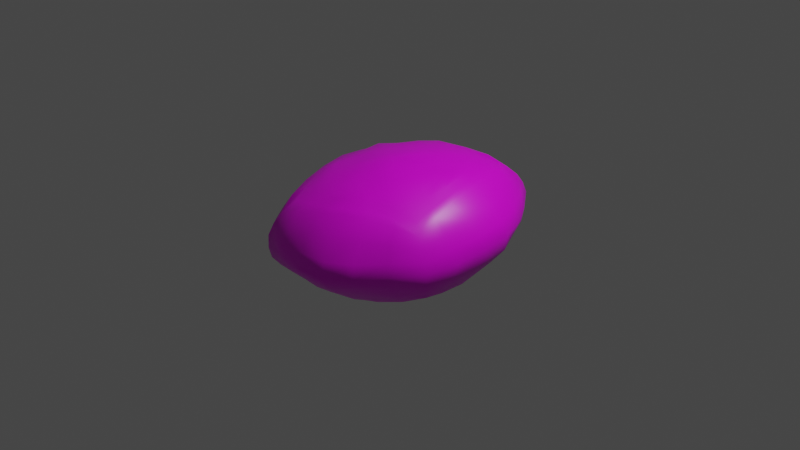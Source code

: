 # Source: brain-coral-01.blend  (saved by Blender 2.93.21; exported with 4.5.12 LTS)
import bpy
from mathutils import Matrix  # noqa: F401  (used for matrix-valued properties, if any)

bpy.ops.wm.read_factory_settings(use_empty=True)
scene = bpy.context.scene
scene.name = 'Scene'

# ---- collections
col_collection = bpy.data.collections.new('Collection'); scene.collection.children.link(col_collection)

# ---- images (referenced by path relative to the original .blend; pixels are not part of the script)
import os
ASSET_DIR = os.environ.get("B2B_ASSET_DIR", "")  # directory of the original .blend (textures are referenced by path, not embedded)
HERE = os.path.dirname(os.path.abspath(__file__))  # packed textures are extracted next to this script under _unpacked/

def load_image(name, relpath, width, height, colorspace="sRGB"):
    """Load a texture the original file referenced (path relative to the .blend, or extracted next to this script)."""
    p = next((c for c in (os.path.join(HERE, relpath), os.path.join(ASSET_DIR, relpath)) if relpath and os.path.exists(c)), "")
    if p:
        img = bpy.data.images.load(p, check_existing=True)
        img.name = name
    else:  # same state as the original file: an image datablock whose file is absent (Cycles renders it pink)
        img = bpy.data.images.new(name, width, height)
        img.source = "FILE"
        img.filepath = "//" + (relpath or name)
    img.colorspace_settings.name = colorspace
    return img
img_dead_coral_03_normal_png = load_image('dead_coral_03_normal.png', 'dead_coral_03_normal.png', 1024, 1024, 'sRGB')

# ---- materials (node trees are filled in below, after node groups)
mat_material = bpy.data.materials.new('Material')
mat_material.alpha_threshold = 0.0
mat_material.use_transparent_shadow = False
mat_material.line_color = (0.0, 0.0, 0.0, 1.0)

# ---- material node trees
mat_material.use_nodes = True; mat_material.node_tree.nodes.clear()
_N = mat_material.node_tree.nodes; _L = mat_material.node_tree.links
n0 = _N.new('ShaderNodeOutputMaterial'); n0.name = 'Material Output'; n0.location = (300, 300)
n1 = _N.new('ShaderNodeBsdfPrincipled'); n1.name = 'Principled BSDF'; n1.location = (10, 300)
n1.distribution = 'GGX'
n1.subsurface_method = 'BURLEY'
n1.inputs[2].default_value = 0.4
n1.inputs[3].default_value = 1.45
n1.inputs[27].default_value = (0.0, 0.0, 0.0, 1.0)
n1.inputs[28].default_value = 1.0
n2 = _N.new('ShaderNodeTexImage'); n2.name = 'Image Texture'; n2.location = (-280, 280)
n2.image = img_dead_coral_03_normal_png
_L.new(n1.outputs[0], n0.inputs[0])
_L.new(n2.outputs[0], n1.inputs[0])
n0.is_active_output = True

# ---- world
world_world = bpy.data.worlds.new('World'); scene.world = world_world
world_world.use_nodes = True; world_world.node_tree.nodes.clear()
_N = world_world.node_tree.nodes; _L = world_world.node_tree.links
n0 = _N.new('ShaderNodeOutputWorld'); n0.name = 'World Output'; n0.location = (300, 300)
n1 = _N.new('ShaderNodeBackground'); n1.name = 'Background'; n1.location = (10, 300)
n1.inputs[0].default_value = (0.05088, 0.05088, 0.05088, 1.0)
_L.new(n1.outputs[0], n0.inputs[0])
n0.is_active_output = True
world_world.color = (0.05088, 0.05088, 0.05088)
world_world.use_sun_shadow = False
world_world.sun_shadow_jitter_overblur = 0.0

# ---- cameras
cam_camera = bpy.data.cameras.new('Camera')
cam_camera.clip_end = 100.0
cam_camera.ortho_scale = 7.314

# ---- lights
light_light = bpy.data.lights.new('Light', 'POINT')
light_light.transmission_factor = 0.0
light_light.energy = 1000.0
light_light.shadow_soft_size = 0.1
light_light.shadow_maximum_resolution = 0.006
light_light.use_absolute_resolution = True

# ---- meshes
me_cube = bpy.data.meshes.new('Cube')
me_cube.from_pydata([(0.003589, -0.0949, 0.6936), (0.7895, -0.06748, 0.4701), (0.7227, -0.2636, 0.4465), (0.7217, -0.0134, 0.516), (0.7019, 0.2055, 0.5527), (0.5723, -0.4098, 0.483), (0.6135, -0.1957, 0.5065), (0.6444, -0.00899, 0.5592), (0.645, 0.1579, 0.5983), (0.5832, 0.1409, 0.6059), (0.5056, 0.7886, 0.5475), (0.4213, 0.6409, 0.6126), (0.3168, 0.4566, 0.6636), (0.5867, 0.6026, 0.5673), (0.5151, 0.4895, 0.6093), (0.4279, 0.3319, 0.633), (0.6497, 0.3921, 0.5621), (0.598, 0.3151, 0.6058), (0.5198, 0.2346, 0.6328), (0.4282, -0.3398, 0.5571), (0.1084, 0.07757, 0.7047), (0.2326, 0.01416, 0.6531), (0.379, -0.07567, 0.6355), (0.5116, -0.1529, 0.5732), (0.2114, 0.2417, 0.6926), (0.3388, 0.1739, 0.6643), (0.4593, 0.08719, 0.6334), (0.5453, 0.01682, 0.6094), (0.09696, 0.2596, -0.6502), (0.2121, 0.4314, -0.5997), (0.3165, 0.6172, -0.5168), (0.2304, 0.1746, -0.6441), (0.3482, 0.3459, -0.6062), (0.4465, 0.5027, -0.5255), (0.2853, -0.07988, -0.6729), (0.3854, 0.09722, -0.6209), (0.4588, 0.252, -0.5881), (0.5155, 0.3915, -0.5475), (0.5771, 0.2905, -0.554), (0.762, 0.3506, -0.4472), (0.5277, 0.929, -0.3045), (0.5853, 0.7363, -0.3858), (0.6575, 0.5354, -0.4616), (0.7237, 0.3368, -0.4835), (0.4273, 0.7683, -0.4133), (0.5179, 0.6196, -0.453), (0.587, 0.4834, -0.4948), (0.6349, 0.3145, -0.5115), (0.7109, -0.3523, -0.4856), (0.5957, -0.276, -0.5589), (0.4414, -0.1879, -0.6228), (0.7195, -0.1161, -0.4866), (0.6234, -0.06852, -0.5681), (0.5187, 0.003325, -0.6025), (0.8049, 0.09443, -0.4649), (0.7147, 0.09894, -0.4909), (0.6444, 0.1366, -0.5415), (0.5519, 0.185, -0.5698), (0.8104, -0.5157, 0.2816), (-0.3782, -1.009, 0.2792), (-0.1369, -0.9555, 0.339), (0.1391, -0.8666, 0.3919), (-0.2923, -0.9057, 0.3599), (-0.08769, -0.8696, 0.3867), (0.1245, -0.8248, 0.4238), (-0.2375, -0.7764, 0.4381), (-0.05505, -0.7796, 0.452), (0.1169, -0.7434, 0.4602), (0.1019, -0.6838, 0.5008), (0.7252, -0.4649, 0.378), (0.6233, -0.6348, 0.3337), (0.5101, -0.6032, 0.3871), (0.4288, -0.5453, 0.4732), (0.3092, -0.4928, 0.5355), (0.3714, -0.7565, 0.3789), (0.3251, -0.6993, 0.4212), (0.2519, -0.6576, 0.4699), (0.1877, -0.6022, 0.5298), (0.1265, -0.1748, 0.67), (0.04631, -0.3367, 0.624), (-0.06564, -0.5208, 0.5618), (-0.1558, -0.6606, 0.5123), (0.3082, -0.2576, 0.6261), (0.1824, -0.4176, 0.5814), (0.06534, -0.5641, 0.5366), (-0.03123, -0.6841, 0.506), (0.5199, -0.4579, -0.5568), (0.3243, -0.5958, -0.5985), (0.1159, -0.6739, -0.6215), (0.4293, -0.3956, -0.5984), (0.2578, -0.5135, -0.6291), (0.119, -0.5842, -0.6478), (0.09787, -0.5272, -0.6588), (-0.3056, -0.7674, -0.5928), (-0.2311, -0.638, -0.6347), (-0.1601, -0.5042, -0.6678), (-0.09904, -0.7407, -0.6207), (-0.06559, -0.6348, -0.649), (-0.01775, -0.5291, -0.6596), (0.1413, 0.01769, -0.709), (0.02953, -0.1715, -0.6821), (0.1849, -0.26, -0.6664), (0.3062, -0.3241, -0.6441), (-0.04869, -0.337, -0.6876), (0.07105, -0.3935, -0.6756), (0.1948, -0.4412, -0.6616), (-0.5911, 0.2607, 0.5745), (-0.4405, 0.1735, 0.6259), (-0.6121, 0.5246, 0.4955), (-0.5239, 0.4641, 0.54), (-0.4109, 0.3891, 0.5945), (-0.2947, 0.321, 0.6493), (-0.3194, 0.5752, 0.5972), (-0.2694, 0.5108, 0.6179), (-0.1911, 0.4413, 0.6605), (-0.09912, 0.5174, 0.6518), (-0.1345, -0.01344, 0.6883), (-0.04323, 0.1627, 0.6855), (0.04891, 0.3361, 0.6867), (0.1577, 0.4964, 0.6666), (-0.2869, 0.08111, 0.6678), (-0.1842, 0.2429, 0.6667), (-0.07465, 0.3959, 0.6736), (0.01146, 0.5252, 0.669), (0.3809, 0.8841, 0.5655), (0.3061, 0.7664, 0.598), (0.09711, 0.7269, 0.6264), (-0.1179, 0.6713, 0.6292), (0.249, 0.6417, 0.6362), (0.05593, 0.6299, 0.6443), (-0.09609, 0.5779, 0.6449), (-0.6156, 0.647, -0.3397), (-0.3677, 0.7621, -0.385), (-0.1366, 0.8684, -0.3838), (-0.5158, 0.5952, -0.4061), (-0.318, 0.7126, -0.4217), (-0.111, 0.8126, -0.4203), (-0.5809, 0.4101, -0.4762), (-0.4192, 0.5442, -0.4733), (-0.2756, 0.6654, -0.47), (-0.1034, 0.7559, -0.4711), (-0.08863, 0.6873, -0.4965), (0.3746, 1.006, -0.2914), (0.3023, 0.8968, -0.3596), (0.22, 0.8016, -0.4358), (0.1517, 0.6456, -0.5123), (0.1138, 0.9361, -0.35), (0.08648, 0.8525, -0.3868), (0.05664, 0.7752, -0.467), (0.01078, 0.6923, -0.5027), (-0.4235, 0.3318, -0.5529), (-0.04096, 0.3411, -0.6191), (-0.1786, 0.4153, -0.5826), (-0.3098, 0.4844, -0.5383), (0.06512, 0.505, -0.5718), (-0.09057, 0.5613, -0.536), (-0.1811, 0.6181, -0.504), (-0.8103, 0.4167, 0.4081), (-0.8075, 0.1849, 0.4537), (-0.7104, 0.3526, 0.481), (-0.7095, 0.1157, 0.5061), (-0.7199, -0.1025, 0.5056), (-0.711, -0.3144, 0.4834), (-0.6297, 0.05654, 0.5367), (-0.632, -0.1498, 0.5348), (-0.6444, -0.3202, 0.521), (-0.5796, -0.2943, 0.5482), (-0.5012, -0.921, 0.3238), (-0.4189, -0.78, 0.43), (-0.3172, -0.6129, 0.5115), (-0.6403, -0.8543, 0.3262), (-0.584, -0.7377, 0.3822), (-0.5084, -0.62, 0.4749), (-0.4313, -0.4988, 0.5328), (-0.6606, -0.5363, 0.4416), (-0.5992, -0.471, 0.5094), (-0.5242, -0.3851, 0.5534), (-0.1007, -0.2548, 0.6629), (-0.2546, -0.1868, 0.6357), (-0.3819, -0.1125, 0.6303), (-0.5218, 0.0006635, 0.5939), (-0.1985, -0.4483, 0.5932), (-0.3394, -0.3449, 0.5904), (-0.4718, -0.2499, 0.5816), (-0.5567, -0.1799, 0.5732), (-0.8087, 0.5148, -0.2793), (0.007308, 0.09578, -0.6969), (-0.7103, 0.4704, -0.3781), (-0.7205, 0.237, -0.4595), (-0.6222, 0.2047, -0.5182), (-0.5151, 0.1486, -0.5881), (-0.7937, 0.04725, -0.4713), (-0.7205, 0.02381, -0.5346), (-0.6463, 0.01084, -0.5605), (-0.5598, -0.01735, -0.5969), (-0.5861, -0.1308, -0.6097), (-0.1092, -0.08952, -0.6907), (-0.1973, -0.2636, -0.6764), (-0.3189, -0.4471, -0.6649), (-0.1407, 0.1717, -0.672), (-0.2537, 0.004736, -0.6657), (-0.3476, -0.161, -0.6691), (-0.43, -0.341, -0.6489), (-0.2904, 0.2438, -0.615), (-0.3706, 0.06641, -0.6336), (-0.458, -0.09249, -0.6309), (-0.5254, -0.2203, -0.6293), (-0.7508, -0.2232, -0.5244), (-0.5054, -0.7993, -0.5516), (-0.5939, -0.6074, -0.5753), (-0.6587, -0.4053, -0.5696), (-0.7002, -0.191, -0.5586), (-0.4201, -0.6503, -0.6266), (-0.5022, -0.4744, -0.6133), (-0.6026, -0.3345, -0.6066), (-0.6537, -0.1579, -0.5743), (0.5926, 1.044, -0.2263), (0.8174, -0.1967, -0.4466), (0.8808, -0.4711, -0.3053), (0.908, -0.1757, -0.3154), (0.9401, 0.1115, -0.2992), (0.9211, 0.3736, -0.2795), (0.9317, -0.5289, -0.2034), (1.004, -0.2079, -0.1776), (1.071, 0.1292, -0.1256), (1.058, 0.4198, -0.1036), (1.097, 0.4157, 0.06617), (0.6403, 1.115, -0.09676), (0.6904, 1.143, 0.1722), (0.6511, 0.8435, -0.313), (0.7418, 0.8986, -0.1528), (0.845, 0.9077, -0.02485), (0.8643, 0.9191, 0.1247), (0.7116, 0.612, -0.3924), (0.8565, 0.6478, -0.2273), (0.9505, 0.6711, -0.05189), (1.007, 0.6786, 0.09579), (0.648, 0.7363, 0.5299), (0.7103, 0.4899, 0.528), (0.77, 0.2072, 0.5261), (0.7503, 0.7917, 0.4024), (0.856, 0.552, 0.384), (0.9277, 0.3031, 0.3672), (0.6629, 1.115, 0.2799), (0.8301, 0.8863, 0.2615), (0.967, 0.6349, 0.2429), (1.055, 0.3631, 0.2194), (0.9423, -0.5461, -0.07235), (0.8175, -0.2931, 0.3906), (0.9196, -0.2589, 0.2461), (0.9957, -0.2297, 0.1137), (1.042, -0.2097, -0.02751), (0.9441, 0.02601, 0.3202), (1.057, 0.07973, 0.1675), (1.087, 0.1154, 0.01844), (-0.5792, -0.9447, -0.4865), (-0.7124, -0.6114, 0.3912), (-0.7637, -0.3442, 0.4433), (-0.7522, -0.8829, 0.1664), (-0.8572, -0.6619, 0.218), (-0.9184, -0.395, 0.2789), (-0.8395, -0.9034, 0.02907), (-0.9547, -0.6745, 0.047), (-1.05, -0.4309, 0.09271), (-1.118, -0.416, -0.06485), (-0.8852, 0.482, 0.3019), (-0.9024, 0.1893, 0.3053), (-1.004, 0.1907, 0.1717), (-1.036, 0.2114, 0.02684), (-0.7819, -0.07247, 0.481), (-0.9276, -0.1019, 0.2921), (-1.067, -0.1329, 0.1421), (-1.111, -0.1188, -0.01916), (-0.8103, 0.2928, -0.3894), (-0.9014, 0.2612, -0.2378), (-0.9393, -0.02487, -0.3124), (-0.9333, -0.2912, -0.3657), (-0.9294, 0.5539, -0.05076), (-0.9925, 0.2448, -0.1087), (-1.057, -0.08217, -0.1649), (-1.053, -0.3656, -0.2199), (-0.6328, -1.042, -0.3902), (-0.6743, -1.151, -0.1701), (-0.6515, -0.7337, -0.5227), (-0.744, -0.8126, -0.3983), (-0.819, -0.8822, -0.2528), (-0.8648, -0.9097, -0.1286), (-0.7096, -0.4852, -0.5444), (-0.8705, -0.572, -0.3854), (-0.968, -0.6333, -0.2405), (-1.02, -0.6793, -0.09302), (0.8264, -0.4269, -0.4067), (-0.583, -1.034, 0.2075), (-0.3715, -0.8938, -0.5371), (-0.1323, -0.8177, -0.586), (0.1253, -0.7315, -0.5961), (-0.3655, -1.012, -0.4232), (-0.1131, -0.9983, -0.4515), (0.154, -0.9237, -0.4474), (-0.6706, -1.119, -0.2913), (-0.3798, -1.135, -0.2998), (-0.09828, -1.133, -0.3081), (0.1809, -1.091, -0.3097), (0.1812, -1.184, -0.1699), (0.6079, -0.5262, -0.5045), (0.6419, -0.6513, -0.3844), (0.6783, -0.7424, -0.2352), (0.6892, -0.7897, -0.1082), (0.371, -0.6399, -0.5517), (0.3906, -0.7909, -0.4187), (0.4243, -0.9351, -0.2775), (0.4518, -1.023, -0.1512), (0.8894, -0.5376, 0.1713), (0.6433, -0.7206, 0.1829), (0.4034, -0.8786, 0.1992), (0.1427, -1.028, 0.1942), (0.9208, -0.5371, 0.04224), (0.6797, -0.778, 0.03303), (0.4284, -0.995, 0.005754), (0.1792, -1.139, -0.00791), (-0.632, -1.108, 0.0918), (-0.6644, -1.152, -0.0279), (-0.3731, -1.103, 0.1298), (-0.3839, -1.194, -0.01512), (-0.3845, -1.198, -0.1632), (-0.1163, -1.092, 0.171), (-0.09927, -1.173, -0.008575), (-0.09851, -1.227, -0.1628), (0.5894, 0.9412, 0.4843), (-0.8845, 0.5433, -0.1743), (-0.9503, 0.553, 0.07979), (-0.6363, 0.7138, -0.1876), (-0.6718, 0.7753, -0.02639), (-0.6947, 0.7949, 0.1089), (-0.4094, 0.8827, -0.1929), (-0.4158, 0.9729, -0.03197), (-0.4439, 1.021, 0.1233), (-0.2036, 1.167, 0.1583), (-0.3774, 0.6286, 0.5627), (-0.1235, 0.7299, 0.5942), (-0.6477, 0.641, 0.3726), (-0.4024, 0.8058, 0.4174), (-0.1637, 0.9273, 0.4382), (-0.9273, 0.5257, 0.197), (-0.678, 0.7415, 0.2403), (-0.4367, 0.9394, 0.297), (-0.1687, 1.086, 0.2986), (0.6382, 1.046, 0.3831), (0.376, 1.017, 0.4176), (0.3717, 1.138, 0.2989), (0.3918, 1.201, 0.1622), (0.1321, 0.8188, 0.5889), (0.1074, 0.9931, 0.448), (0.09688, 1.151, 0.3057), (0.09666, 1.223, 0.1652), (0.3783, 1.1, -0.1262), (0.1165, 1.089, -0.1808), (-0.1548, 1.015, -0.1867), (0.6617, 1.146, 0.02837), (0.3752, 1.184, 0.002766), (0.09221, 1.169, 0.004665), (-0.1548, 1.124, 0.0006499)], [], [(58, 248, 2, 69), (248, 1, 3, 2), (1, 239, 4, 3), (69, 2, 6, 5), (2, 3, 7, 6), (3, 4, 8, 7), (5, 6, 23, 19), (6, 7, 27, 23), (7, 8, 9, 27), (328, 10, 13, 237), (10, 11, 14, 13), (11, 12, 15, 14), (237, 13, 16, 238), (13, 14, 17, 16), (14, 15, 18, 17), (238, 16, 4, 239), (16, 17, 8, 4), (17, 18, 9, 8), (0, 78, 21, 20), (78, 82, 22, 21), (82, 19, 23, 22), (20, 21, 25, 24), (21, 22, 26, 25), (22, 23, 27, 26), (24, 25, 15, 12), (25, 26, 18, 15), (26, 27, 9, 18), (186, 28, 31, 99), (28, 29, 32, 31), (29, 30, 33, 32), (99, 31, 35, 34), (31, 32, 36, 35), (32, 33, 37, 36), (34, 35, 53, 50), (35, 36, 57, 53), (36, 37, 38, 57), (216, 229, 41, 40), (229, 233, 42, 41), (233, 39, 43, 42), (40, 41, 45, 44), (41, 42, 46, 45), (42, 43, 47, 46), (44, 45, 33, 30), (45, 46, 37, 33), (46, 47, 38, 37), (291, 48, 51, 217), (48, 49, 52, 51), (49, 50, 53, 52), (217, 51, 55, 54), (51, 52, 56, 55), (52, 53, 57, 56), (54, 55, 43, 39), (55, 56, 47, 43), (56, 57, 38, 47), (292, 59, 62, 167), (59, 60, 63, 62), (60, 61, 64, 63), (167, 62, 65, 168), (62, 63, 66, 65), (63, 64, 67, 66), (168, 65, 81, 169), (65, 66, 85, 81), (66, 67, 68, 85), (58, 69, 71, 70), (69, 5, 72, 71), (5, 19, 73, 72), (70, 71, 75, 74), (71, 72, 76, 75), (72, 73, 77, 76), (74, 75, 64, 61), (75, 76, 67, 64), (76, 77, 68, 67), (0, 177, 79, 78), (177, 181, 80, 79), (181, 169, 81, 80), (78, 79, 83, 82), (79, 80, 84, 83), (80, 81, 85, 84), (82, 83, 73, 19), (83, 84, 77, 73), (84, 85, 68, 77), (291, 304, 86, 48), (304, 308, 87, 86), (308, 295, 88, 87), (48, 86, 89, 49), (86, 87, 90, 89), (87, 88, 91, 90), (49, 89, 102, 50), (89, 90, 105, 102), (90, 91, 92, 105), (255, 208, 93, 293), (208, 212, 94, 93), (212, 198, 95, 94), (293, 93, 96, 294), (93, 94, 97, 96), (94, 95, 98, 97), (294, 96, 88, 295), (96, 97, 91, 88), (97, 98, 92, 91), (186, 99, 100, 196), (99, 34, 101, 100), (34, 50, 102, 101), (196, 100, 103, 197), (100, 101, 104, 103), (101, 102, 105, 104), (197, 103, 95, 198), (103, 104, 98, 95), (104, 105, 92, 98), (157, 159, 109, 108), (159, 106, 110, 109), (106, 107, 111, 110), (108, 109, 112, 338), (109, 110, 113, 112), (110, 111, 114, 113), (338, 112, 127, 339), (112, 113, 130, 127), (113, 114, 115, 130), (0, 20, 117, 116), (20, 24, 118, 117), (24, 12, 119, 118), (116, 117, 121, 120), (117, 118, 122, 121), (118, 119, 123, 122), (120, 121, 111, 107), (121, 122, 114, 111), (122, 123, 115, 114), (328, 124, 125, 10), (124, 351, 126, 125), (351, 339, 127, 126), (10, 125, 128, 11), (125, 126, 129, 128), (126, 127, 130, 129), (11, 128, 119, 12), (128, 129, 123, 119), (129, 130, 115, 123), (185, 131, 134, 187), (131, 132, 135, 134), (132, 133, 136, 135), (187, 134, 138, 137), (134, 135, 139, 138), (135, 136, 140, 139), (137, 138, 153, 150), (138, 139, 156, 153), (139, 140, 141, 156), (216, 40, 143, 142), (40, 44, 144, 143), (44, 30, 145, 144), (142, 143, 147, 146), (143, 144, 148, 147), (144, 145, 149, 148), (146, 147, 136, 133), (147, 148, 140, 136), (148, 149, 141, 140), (186, 199, 151, 28), (199, 203, 152, 151), (203, 150, 153, 152), (28, 151, 154, 29), (151, 152, 155, 154), (152, 153, 156, 155), (29, 154, 145, 30), (154, 155, 149, 145), (155, 156, 141, 149), (157, 158, 160, 159), (158, 269, 161, 160), (269, 257, 162, 161), (159, 160, 163, 106), (160, 161, 164, 163), (161, 162, 165, 164), (106, 163, 180, 107), (163, 164, 184, 180), (164, 165, 166, 184), (292, 167, 171, 170), (167, 168, 172, 171), (168, 169, 173, 172), (170, 171, 174, 256), (171, 172, 175, 174), (172, 173, 176, 175), (256, 174, 162, 257), (174, 175, 165, 162), (175, 176, 166, 165), (0, 116, 178, 177), (116, 120, 179, 178), (120, 107, 180, 179), (177, 178, 182, 181), (178, 179, 183, 182), (179, 180, 184, 183), (181, 182, 173, 169), (182, 183, 176, 173), (183, 184, 166, 176), (185, 187, 188, 273), (187, 137, 189, 188), (137, 150, 190, 189), (273, 188, 192, 191), (188, 189, 193, 192), (189, 190, 194, 193), (191, 192, 211, 207), (192, 193, 215, 211), (193, 194, 195, 215), (186, 196, 200, 199), (196, 197, 201, 200), (197, 198, 202, 201), (199, 200, 204, 203), (200, 201, 205, 204), (201, 202, 206, 205), (203, 204, 190, 150), (204, 205, 194, 190), (205, 206, 195, 194), (255, 283, 209, 208), (283, 287, 210, 209), (287, 207, 211, 210), (208, 209, 213, 212), (209, 210, 214, 213), (210, 211, 215, 214), (212, 213, 202, 198), (213, 214, 206, 202), (214, 215, 195, 206), (291, 217, 219, 218), (217, 54, 220, 219), (54, 39, 221, 220), (218, 219, 223, 222), (219, 220, 224, 223), (220, 221, 225, 224), (222, 223, 251, 247), (223, 224, 254, 251), (224, 225, 226, 254), (216, 227, 230, 229), (227, 358, 231, 230), (358, 228, 232, 231), (229, 230, 234, 233), (230, 231, 235, 234), (231, 232, 236, 235), (233, 234, 221, 39), (234, 235, 225, 221), (235, 236, 226, 225), (328, 237, 240, 347), (237, 238, 241, 240), (238, 239, 242, 241), (347, 240, 244, 243), (240, 241, 245, 244), (241, 242, 246, 245), (243, 244, 232, 228), (244, 245, 236, 232), (245, 246, 226, 236), (58, 312, 249, 248), (312, 316, 250, 249), (316, 247, 251, 250), (248, 249, 252, 1), (249, 250, 253, 252), (250, 251, 254, 253), (1, 252, 242, 239), (252, 253, 246, 242), (253, 254, 226, 246), (292, 170, 258, 320), (170, 256, 259, 258), (256, 257, 260, 259), (320, 258, 261, 321), (258, 259, 262, 261), (259, 260, 263, 262), (321, 261, 286, 282), (261, 262, 290, 286), (262, 263, 264, 290), (157, 265, 266, 158), (265, 343, 267, 266), (343, 330, 268, 267), (158, 266, 270, 269), (266, 267, 271, 270), (267, 268, 272, 271), (269, 270, 260, 257), (270, 271, 263, 260), (271, 272, 264, 263), (185, 273, 274, 329), (273, 191, 275, 274), (191, 207, 276, 275), (329, 274, 278, 277), (274, 275, 279, 278), (275, 276, 280, 279), (277, 278, 268, 330), (278, 279, 272, 268), (279, 280, 264, 272), (255, 281, 284, 283), (281, 299, 285, 284), (299, 282, 286, 285), (283, 284, 288, 287), (284, 285, 289, 288), (285, 286, 290, 289), (287, 288, 276, 207), (288, 289, 280, 276), (289, 290, 264, 280), (255, 293, 296, 281), (293, 294, 297, 296), (294, 295, 298, 297), (281, 296, 300, 299), (296, 297, 301, 300), (297, 298, 302, 301), (299, 300, 324, 282), (300, 301, 327, 324), (301, 302, 303, 327), (291, 218, 305, 304), (218, 222, 306, 305), (222, 247, 307, 306), (304, 305, 309, 308), (305, 306, 310, 309), (306, 307, 311, 310), (308, 309, 298, 295), (309, 310, 302, 298), (310, 311, 303, 302), (58, 70, 313, 312), (70, 74, 314, 313), (74, 61, 315, 314), (312, 313, 317, 316), (313, 314, 318, 317), (314, 315, 319, 318), (316, 317, 307, 247), (317, 318, 311, 307), (318, 319, 303, 311), (292, 320, 322, 59), (320, 321, 323, 322), (321, 282, 324, 323), (59, 322, 325, 60), (322, 323, 326, 325), (323, 324, 327, 326), (60, 325, 315, 61), (325, 326, 319, 315), (326, 327, 303, 319), (185, 329, 331, 131), (329, 277, 332, 331), (277, 330, 333, 332), (131, 331, 334, 132), (331, 332, 335, 334), (332, 333, 336, 335), (132, 334, 357, 133), (334, 335, 361, 357), (335, 336, 337, 361), (157, 108, 340, 265), (108, 338, 341, 340), (338, 339, 342, 341), (265, 340, 344, 343), (340, 341, 345, 344), (341, 342, 346, 345), (343, 344, 333, 330), (344, 345, 336, 333), (345, 346, 337, 336), (328, 347, 348, 124), (347, 243, 349, 348), (243, 228, 350, 349), (124, 348, 352, 351), (348, 349, 353, 352), (349, 350, 354, 353), (351, 352, 342, 339), (352, 353, 346, 342), (353, 354, 337, 346), (216, 142, 355, 227), (142, 146, 356, 355), (146, 133, 357, 356), (227, 355, 359, 358), (355, 356, 360, 359), (356, 357, 361, 360), (358, 359, 350, 228), (359, 360, 354, 350), (360, 361, 337, 354)])
me_cube.polygons.foreach_set('use_smooth', [True] * 360)
_uv = me_cube.uv_layers.new(name='UVMap')
_uv.uv.foreach_set('vector', [0.7756, 0.5, 0.7457, 0.5472, 0.7187, 0.548, 0.7438, 0.5, 0.7457, 0.5472, 0.7132, 0.5986, 0.6944, 0.5954, 0.7187, 0.548, 0.7132, 0.5986, 0.6688, 0.6688, 0.6665, 0.6665, 0.6944, 0.5954, 0.7438, 0.5, 0.7187, 0.548, 0.6908, 0.5474, 0.707, 0.5, 0.7187, 0.548, 0.6944, 0.5954, 0.675, 0.5909, 0.6908, 0.5474, 0.6944, 0.5954, 0.6665, 0.6665, 0.6665, 0.6665, 0.675, 0.5909, 0.707, 0.5, 0.6908, 0.5474, 0.6665, 0.5466, 0.6665, 0.5, 0.6908, 0.5474, 0.675, 0.5909, 0.6665, 0.5874, 0.6665, 0.5466, 0.675, 0.5909, 0.6665, 0.6665, 0.6493, 0.6493, 0.6665, 0.5874, 0.5, 0.7756, 0.5, 0.7438, 0.5482, 0.7189, 0.5472, 0.7457, 0.5, 0.7438, 0.5, 0.707, 0.5474, 0.6911, 0.5482, 0.7189, 0.5, 0.707, 0.5, 0.6665, 0.5466, 0.6665, 0.5474, 0.6911, 0.5472, 0.7457, 0.5482, 0.7189, 0.5956, 0.6943, 0.5986, 0.7132, 0.5482, 0.7189, 0.5474, 0.6911, 0.5909, 0.675, 0.5956, 0.6943, 0.5474, 0.6911, 0.5466, 0.6665, 0.5873, 0.6665, 0.5909, 0.675, 0.5986, 0.7132, 0.5956, 0.6943, 0.6665, 0.6665, 0.6688, 0.6688, 0.5956, 0.6943, 0.5909, 0.675, 0.6665, 0.6665, 0.6665, 0.6665, 0.5909, 0.675, 0.5873, 0.6665, 0.6493, 0.6493, 0.6665, 0.6665, 0.5, 0.5, 0.5468, 0.5, 0.5477, 0.5479, 0.5, 0.5468, 0.5468, 0.5, 0.5978, 0.5, 0.5949, 0.5473, 0.5477, 0.5479, 0.5978, 0.5, 0.6665, 0.5, 0.6665, 0.5466, 0.5949, 0.5473, 0.5, 0.5468, 0.5477, 0.5479, 0.5473, 0.5951, 0.5, 0.5978, 0.5477, 0.5479, 0.5949, 0.5473, 0.5907, 0.5907, 0.5473, 0.5951, 0.5949, 0.5473, 0.6665, 0.5466, 0.6665, 0.5874, 0.5907, 0.5907, 0.5, 0.5978, 0.5473, 0.5951, 0.5466, 0.6665, 0.5, 0.6665, 0.5473, 0.5951, 0.5907, 0.5907, 0.5873, 0.6665, 0.5466, 0.6665, 0.5907, 0.5907, 0.6665, 0.5874, 0.6493, 0.6493, 0.5873, 0.6665, 0.5, 0.5, 0.5, 0.5468, 0.5479, 0.5477, 0.5468, 0.5, 0.5, 0.5468, 0.5, 0.5978, 0.5473, 0.5949, 0.5479, 0.5477, 0.5, 0.5978, 0.5, 0.6665, 0.5466, 0.6665, 0.5473, 0.5949, 0.5468, 0.5, 0.5479, 0.5477, 0.5951, 0.5473, 0.5978, 0.5, 0.5479, 0.5477, 0.5473, 0.5949, 0.5907, 0.5907, 0.5951, 0.5473, 0.5473, 0.5949, 0.5466, 0.6665, 0.5874, 0.6665, 0.5907, 0.5907, 0.5978, 0.5, 0.5951, 0.5473, 0.6665, 0.5466, 0.6665, 0.5, 0.5951, 0.5473, 0.5907, 0.5907, 0.6665, 0.5873, 0.6665, 0.5466, 0.5907, 0.5907, 0.5874, 0.6665, 0.6493, 0.6493, 0.6665, 0.5873, 0.5, 0.7756, 0.5472, 0.7457, 0.548, 0.7187, 0.5, 0.7438, 0.5472, 0.7457, 0.5986, 0.7132, 0.5954, 0.6944, 0.548, 0.7187, 0.5986, 0.7132, 0.6688, 0.6688, 0.6665, 0.6665, 0.5954, 0.6944, 0.5, 0.7438, 0.548, 0.7187, 0.5474, 0.6908, 0.5, 0.707, 0.548, 0.7187, 0.5954, 0.6944, 0.5909, 0.675, 0.5474, 0.6908, 0.5954, 0.6944, 0.6665, 0.6665, 0.6665, 0.6665, 0.5909, 0.675, 0.5, 0.707, 0.5474, 0.6908, 0.5466, 0.6665, 0.5, 0.6665, 0.5474, 0.6908, 0.5909, 0.675, 0.5874, 0.6665, 0.5466, 0.6665, 0.5909, 0.675, 0.6665, 0.6665, 0.6493, 0.6493, 0.5874, 0.6665, 0.7756, 0.5, 0.7438, 0.5, 0.7189, 0.5482, 0.7457, 0.5472, 0.7438, 0.5, 0.707, 0.5, 0.6911, 0.5474, 0.7189, 0.5482, 0.707, 0.5, 0.6665, 0.5, 0.6665, 0.5466, 0.6911, 0.5474, 0.7457, 0.5472, 0.7189, 0.5482, 0.6943, 0.5956, 0.7132, 0.5986, 0.7189, 0.5482, 0.6911, 0.5474, 0.675, 0.5909, 0.6943, 0.5956, 0.6911, 0.5474, 0.6665, 0.5466, 0.6665, 0.5873, 0.675, 0.5909, 0.7132, 0.5986, 0.6943, 0.5956, 0.6665, 0.6665, 0.6688, 0.6688, 0.6943, 0.5956, 0.675, 0.5909, 0.6665, 0.6665, 0.6665, 0.6665, 0.675, 0.5909, 0.6665, 0.5873, 0.6493, 0.6493, 0.6665, 0.6665, 0.5, 0.2244, 0.5472, 0.2543, 0.548, 0.2813, 0.5, 0.2562, 0.5472, 0.2543, 0.5986, 0.2868, 0.5954, 0.3056, 0.548, 0.2813, 0.5986, 0.2868, 0.6688, 0.3312, 0.6665, 0.3335, 0.5954, 0.3056, 0.5, 0.2562, 0.548, 0.2813, 0.5474, 0.3092, 0.5, 0.293, 0.548, 0.2813, 0.5954, 0.3056, 0.5909, 0.325, 0.5474, 0.3092, 0.5954, 0.3056, 0.6665, 0.3335, 0.6665, 0.3335, 0.5909, 0.325, 0.5, 0.293, 0.5474, 0.3092, 0.5466, 0.3335, 0.5, 0.3335, 0.5474, 0.3092, 0.5909, 0.325, 0.5874, 0.3335, 0.5466, 0.3335, 0.5909, 0.325, 0.6665, 0.3335, 0.6493, 0.3507, 0.5874, 0.3335, 0.7756, 0.5, 0.7438, 0.5, 0.7189, 0.4518, 0.7457, 0.4528, 0.7438, 0.5, 0.707, 0.5, 0.6911, 0.4526, 0.7189, 0.4518, 0.707, 0.5, 0.6665, 0.5, 0.6665, 0.4534, 0.6911, 0.4526, 0.7457, 0.4528, 0.7189, 0.4518, 0.6943, 0.4044, 0.7132, 0.4014, 0.7189, 0.4518, 0.6911, 0.4526, 0.675, 0.4091, 0.6943, 0.4044, 0.6911, 0.4526, 0.6665, 0.4534, 0.6665, 0.4127, 0.675, 0.4091, 0.7132, 0.4014, 0.6943, 0.4044, 0.6665, 0.3335, 0.6688, 0.3312, 0.6943, 0.4044, 0.675, 0.4091, 0.6665, 0.3335, 0.6665, 0.3335, 0.675, 0.4091, 0.6665, 0.4127, 0.6493, 0.3507, 0.6665, 0.3335, 0.5, 0.5, 0.5, 0.4532, 0.5479, 0.4523, 0.5468, 0.5, 0.5, 0.4532, 0.5, 0.4022, 0.5473, 0.4051, 0.5479, 0.4523, 0.5, 0.4022, 0.5, 0.3335, 0.5466, 0.3335, 0.5473, 0.4051, 0.5468, 0.5, 0.5479, 0.4523, 0.5951, 0.4527, 0.5978, 0.5, 0.5479, 0.4523, 0.5473, 0.4051, 0.5907, 0.4093, 0.5951, 0.4527, 0.5473, 0.4051, 0.5466, 0.3335, 0.5874, 0.3335, 0.5907, 0.4093, 0.5978, 0.5, 0.5951, 0.4527, 0.6665, 0.4534, 0.6665, 0.5, 0.5951, 0.4527, 0.5907, 0.4093, 0.6665, 0.4127, 0.6665, 0.4534, 0.5907, 0.4093, 0.5874, 0.3335, 0.6493, 0.3507, 0.6665, 0.4127, 0.7756, 0.5, 0.7457, 0.4528, 0.7187, 0.452, 0.7438, 0.5, 0.7457, 0.4528, 0.7132, 0.4014, 0.6944, 0.4046, 0.7187, 0.452, 0.7132, 0.4014, 0.6688, 0.3312, 0.6665, 0.3335, 0.6944, 0.4046, 0.7438, 0.5, 0.7187, 0.452, 0.6908, 0.4526, 0.707, 0.5, 0.7187, 0.452, 0.6944, 0.4046, 0.675, 0.4091, 0.6908, 0.4526, 0.6944, 0.4046, 0.6665, 0.3335, 0.6665, 0.3335, 0.675, 0.4091, 0.707, 0.5, 0.6908, 0.4526, 0.6665, 0.4534, 0.6665, 0.5, 0.6908, 0.4526, 0.675, 0.4091, 0.6665, 0.4126, 0.6665, 0.4534, 0.675, 0.4091, 0.6665, 0.3335, 0.6493, 0.3507, 0.6665, 0.4126, 0.5, 0.2244, 0.5, 0.2562, 0.5482, 0.2811, 0.5472, 0.2543, 0.5, 0.2562, 0.5, 0.293, 0.5474, 0.3089, 0.5482, 0.2811, 0.5, 0.293, 0.5, 0.3335, 0.5466, 0.3335, 0.5474, 0.3089, 0.5472, 0.2543, 0.5482, 0.2811, 0.5956, 0.3057, 0.5986, 0.2868, 0.5482, 0.2811, 0.5474, 0.3089, 0.5909, 0.325, 0.5956, 0.3057, 0.5474, 0.3089, 0.5466, 0.3335, 0.5873, 0.3335, 0.5909, 0.325, 0.5986, 0.2868, 0.5956, 0.3057, 0.6665, 0.3335, 0.6688, 0.3312, 0.5956, 0.3057, 0.5909, 0.325, 0.6665, 0.3335, 0.6665, 0.3335, 0.5909, 0.325, 0.5873, 0.3335, 0.6493, 0.3507, 0.6665, 0.3335, 0.5, 0.5, 0.5468, 0.5, 0.5477, 0.4521, 0.5, 0.4532, 0.5468, 0.5, 0.5978, 0.5, 0.5949, 0.4527, 0.5477, 0.4521, 0.5978, 0.5, 0.6665, 0.5, 0.6665, 0.4534, 0.5949, 0.4527, 0.5, 0.4532, 0.5477, 0.4521, 0.5473, 0.4049, 0.5, 0.4022, 0.5477, 0.4521, 0.5949, 0.4527, 0.5907, 0.4093, 0.5473, 0.4049, 0.5949, 0.4527, 0.6665, 0.4534, 0.6665, 0.4126, 0.5907, 0.4093, 0.5, 0.4022, 0.5473, 0.4049, 0.5466, 0.3335, 0.5, 0.3335, 0.5473, 0.4049, 0.5907, 0.4093, 0.5873, 0.3335, 0.5466, 0.3335, 0.5907, 0.4093, 0.6665, 0.4126, 0.6493, 0.3507, 0.5873, 0.3335, 0.2244, 0.5, 0.2562, 0.5, 0.2811, 0.5482, 0.2543, 0.5472, 0.2562, 0.5, 0.293, 0.5, 0.3089, 0.5474, 0.2811, 0.5482, 0.293, 0.5, 0.3335, 0.5, 0.3335, 0.5466, 0.3089, 0.5474, 0.2543, 0.5472, 0.2811, 0.5482, 0.3057, 0.5956, 0.2868, 0.5986, 0.2811, 0.5482, 0.3089, 0.5474, 0.325, 0.5909, 0.3057, 0.5956, 0.3089, 0.5474, 0.3335, 0.5466, 0.3335, 0.5873, 0.325, 0.5909, 0.2868, 0.5986, 0.3057, 0.5956, 0.3335, 0.6665, 0.3312, 0.6688, 0.3057, 0.5956, 0.325, 0.5909, 0.3335, 0.6665, 0.3335, 0.6665, 0.325, 0.5909, 0.3335, 0.5873, 0.3507, 0.6493, 0.3335, 0.6665, 0.5, 0.5, 0.5, 0.5468, 0.4521, 0.5477, 0.4532, 0.5, 0.5, 0.5468, 0.5, 0.5978, 0.4527, 0.5949, 0.4521, 0.5477, 0.5, 0.5978, 0.5, 0.6665, 0.4534, 0.6665, 0.4527, 0.5949, 0.4532, 0.5, 0.4521, 0.5477, 0.4049, 0.5473, 0.4022, 0.5, 0.4521, 0.5477, 0.4527, 0.5949, 0.4093, 0.5907, 0.4049, 0.5473, 0.4527, 0.5949, 0.4534, 0.6665, 0.4126, 0.6665, 0.4093, 0.5907, 0.4022, 0.5, 0.4049, 0.5473, 0.3335, 0.5466, 0.3335, 0.5, 0.4049, 0.5473, 0.4093, 0.5907, 0.3335, 0.5873, 0.3335, 0.5466, 0.4093, 0.5907, 0.4126, 0.6665, 0.3507, 0.6493, 0.3335, 0.5873, 0.5, 0.7756, 0.4528, 0.7457, 0.452, 0.7187, 0.5, 0.7438, 0.4528, 0.7457, 0.4014, 0.7132, 0.4046, 0.6944, 0.452, 0.7187, 0.4014, 0.7132, 0.3312, 0.6688, 0.3335, 0.6665, 0.4046, 0.6944, 0.5, 0.7438, 0.452, 0.7187, 0.4526, 0.6908, 0.5, 0.707, 0.452, 0.7187, 0.4046, 0.6944, 0.4091, 0.675, 0.4526, 0.6908, 0.4046, 0.6944, 0.3335, 0.6665, 0.3335, 0.6665, 0.4091, 0.675, 0.5, 0.707, 0.4526, 0.6908, 0.4534, 0.6665, 0.5, 0.6665, 0.4526, 0.6908, 0.4091, 0.675, 0.4126, 0.6665, 0.4534, 0.6665, 0.4091, 0.675, 0.3335, 0.6665, 0.3507, 0.6493, 0.4126, 0.6665, 0.2244, 0.5, 0.2543, 0.5472, 0.2813, 0.548, 0.2562, 0.5, 0.2543, 0.5472, 0.2868, 0.5986, 0.3056, 0.5954, 0.2813, 0.548, 0.2868, 0.5986, 0.3312, 0.6688, 0.3335, 0.6665, 0.3056, 0.5954, 0.2562, 0.5, 0.2813, 0.548, 0.3092, 0.5474, 0.293, 0.5, 0.2813, 0.548, 0.3056, 0.5954, 0.325, 0.5909, 0.3092, 0.5474, 0.3056, 0.5954, 0.3335, 0.6665, 0.3335, 0.6665, 0.325, 0.5909, 0.293, 0.5, 0.3092, 0.5474, 0.3335, 0.5466, 0.3335, 0.5, 0.3092, 0.5474, 0.325, 0.5909, 0.3335, 0.5874, 0.3335, 0.5466, 0.325, 0.5909, 0.3335, 0.6665, 0.3507, 0.6493, 0.3335, 0.5874, 0.5, 0.7756, 0.5, 0.7438, 0.4518, 0.7189, 0.4528, 0.7457, 0.5, 0.7438, 0.5, 0.707, 0.4526, 0.6911, 0.4518, 0.7189, 0.5, 0.707, 0.5, 0.6665, 0.4534, 0.6665, 0.4526, 0.6911, 0.4528, 0.7457, 0.4518, 0.7189, 0.4044, 0.6943, 0.4014, 0.7132, 0.4518, 0.7189, 0.4526, 0.6911, 0.4091, 0.675, 0.4044, 0.6943, 0.4526, 0.6911, 0.4534, 0.6665, 0.4127, 0.6665, 0.4091, 0.675, 0.4014, 0.7132, 0.4044, 0.6943, 0.3335, 0.6665, 0.3312, 0.6688, 0.4044, 0.6943, 0.4091, 0.675, 0.3335, 0.6665, 0.3335, 0.6665, 0.4091, 0.675, 0.4127, 0.6665, 0.3507, 0.6493, 0.3335, 0.6665, 0.5, 0.5, 0.4532, 0.5, 0.4523, 0.5479, 0.5, 0.5468, 0.4532, 0.5, 0.4022, 0.5, 0.4051, 0.5473, 0.4523, 0.5479, 0.4022, 0.5, 0.3335, 0.5, 0.3335, 0.5466, 0.4051, 0.5473, 0.5, 0.5468, 0.4523, 0.5479, 0.4527, 0.5951, 0.5, 0.5978, 0.4523, 0.5479, 0.4051, 0.5473, 0.4093, 0.5907, 0.4527, 0.5951, 0.4051, 0.5473, 0.3335, 0.5466, 0.3335, 0.5874, 0.4093, 0.5907, 0.5, 0.5978, 0.4527, 0.5951, 0.4534, 0.6665, 0.5, 0.6665, 0.4527, 0.5951, 0.4093, 0.5907, 0.4127, 0.6665, 0.4534, 0.6665, 0.4093, 0.5907, 0.3335, 0.5874, 0.3507, 0.6493, 0.4127, 0.6665, 0.2244, 0.5, 0.2543, 0.4528, 0.2813, 0.452, 0.2562, 0.5, 0.2543, 0.4528, 0.2868, 0.4014, 0.3056, 0.4046, 0.2813, 0.452, 0.2868, 0.4014, 0.3312, 0.3312, 0.3335, 0.3335, 0.3056, 0.4046, 0.2562, 0.5, 0.2813, 0.452, 0.3092, 0.4526, 0.293, 0.5, 0.2813, 0.452, 0.3056, 0.4046, 0.325, 0.4091, 0.3092, 0.4526, 0.3056, 0.4046, 0.3335, 0.3335, 0.3335, 0.3335, 0.325, 0.4091, 0.293, 0.5, 0.3092, 0.4526, 0.3335, 0.4534, 0.3335, 0.5, 0.3092, 0.4526, 0.325, 0.4091, 0.3335, 0.4126, 0.3335, 0.4534, 0.325, 0.4091, 0.3335, 0.3335, 0.3507, 0.3507, 0.3335, 0.4126, 0.5, 0.2244, 0.5, 0.2562, 0.4518, 0.2811, 0.4528, 0.2543, 0.5, 0.2562, 0.5, 0.293, 0.4526, 0.3089, 0.4518, 0.2811, 0.5, 0.293, 0.5, 0.3335, 0.4534, 0.3335, 0.4526, 0.3089, 0.4528, 0.2543, 0.4518, 0.2811, 0.4044, 0.3057, 0.4014, 0.2868, 0.4518, 0.2811, 0.4526, 0.3089, 0.4091, 0.325, 0.4044, 0.3057, 0.4526, 0.3089, 0.4534, 0.3335, 0.4127, 0.3335, 0.4091, 0.325, 0.4014, 0.2868, 0.4044, 0.3057, 0.3335, 0.3335, 0.3312, 0.3312, 0.4044, 0.3057, 0.4091, 0.325, 0.3335, 0.3335, 0.3335, 0.3335, 0.4091, 0.325, 0.4127, 0.3335, 0.3507, 0.3507, 0.3335, 0.3335, 0.5, 0.5, 0.4532, 0.5, 0.4523, 0.4521, 0.5, 0.4532, 0.4532, 0.5, 0.4022, 0.5, 0.4051, 0.4527, 0.4523, 0.4521, 0.4022, 0.5, 0.3335, 0.5, 0.3335, 0.4534, 0.4051, 0.4527, 0.5, 0.4532, 0.4523, 0.4521, 0.4527, 0.4049, 0.5, 0.4022, 0.4523, 0.4521, 0.4051, 0.4527, 0.4093, 0.4093, 0.4527, 0.4049, 0.4051, 0.4527, 0.3335, 0.4534, 0.3335, 0.4126, 0.4093, 0.4093, 0.5, 0.4022, 0.4527, 0.4049, 0.4534, 0.3335, 0.5, 0.3335, 0.4527, 0.4049, 0.4093, 0.4093, 0.4127, 0.3335, 0.4534, 0.3335, 0.4093, 0.4093, 0.3335, 0.4126, 0.3507, 0.3507, 0.4127, 0.3335, 0.2244, 0.5, 0.2562, 0.5, 0.2811, 0.4518, 0.2543, 0.4528, 0.2562, 0.5, 0.293, 0.5, 0.3089, 0.4526, 0.2811, 0.4518, 0.293, 0.5, 0.3335, 0.5, 0.3335, 0.4534, 0.3089, 0.4526, 0.2543, 0.4528, 0.2811, 0.4518, 0.3057, 0.4044, 0.2868, 0.4014, 0.2811, 0.4518, 0.3089, 0.4526, 0.325, 0.4091, 0.3057, 0.4044, 0.3089, 0.4526, 0.3335, 0.4534, 0.3335, 0.4127, 0.325, 0.4091, 0.2868, 0.4014, 0.3057, 0.4044, 0.3335, 0.3335, 0.3312, 0.3312, 0.3057, 0.4044, 0.325, 0.4091, 0.3335, 0.3335, 0.3335, 0.3335, 0.325, 0.4091, 0.3335, 0.4127, 0.3507, 0.3507, 0.3335, 0.3335, 0.5, 0.5, 0.5, 0.4532, 0.4521, 0.4523, 0.4532, 0.5, 0.5, 0.4532, 0.5, 0.4022, 0.4527, 0.4051, 0.4521, 0.4523, 0.5, 0.4022, 0.5, 0.3335, 0.4534, 0.3335, 0.4527, 0.4051, 0.4532, 0.5, 0.4521, 0.4523, 0.4049, 0.4527, 0.4022, 0.5, 0.4521, 0.4523, 0.4527, 0.4051, 0.4093, 0.4093, 0.4049, 0.4527, 0.4527, 0.4051, 0.4534, 0.3335, 0.4126, 0.3335, 0.4093, 0.4093, 0.4022, 0.5, 0.4049, 0.4527, 0.3335, 0.4534, 0.3335, 0.5, 0.4049, 0.4527, 0.4093, 0.4093, 0.3335, 0.4127, 0.3335, 0.4534, 0.4093, 0.4093, 0.4126, 0.3335, 0.3507, 0.3507, 0.3335, 0.4127, 0.5, 0.2244, 0.4528, 0.2543, 0.452, 0.2813, 0.5, 0.2562, 0.4528, 0.2543, 0.4014, 0.2868, 0.4046, 0.3056, 0.452, 0.2813, 0.4014, 0.2868, 0.3312, 0.3312, 0.3335, 0.3335, 0.4046, 0.3056, 0.5, 0.2562, 0.452, 0.2813, 0.4526, 0.3092, 0.5, 0.293, 0.452, 0.2813, 0.4046, 0.3056, 0.4091, 0.325, 0.4526, 0.3092, 0.4046, 0.3056, 0.3335, 0.3335, 0.3335, 0.3335, 0.4091, 0.325, 0.5, 0.293, 0.4526, 0.3092, 0.4534, 0.3335, 0.5, 0.3335, 0.4526, 0.3092, 0.4091, 0.325, 0.4126, 0.3335, 0.4534, 0.3335, 0.4091, 0.325, 0.3335, 0.3335, 0.3507, 0.3507, 0.4126, 0.3335, 0.7756, 0.5, 0.7457, 0.5472, 0.7772, 0.5643, 0.8027, 0.5, 0.7457, 0.5472, 0.7132, 0.5986, 0.7504, 0.6267, 0.7772, 0.5643, 0.7132, 0.5986, 0.6688, 0.6688, 0.7061, 0.7061, 0.7504, 0.6267, 0.8027, 0.5, 0.7772, 0.5643, 0.8059, 0.5764, 0.826, 0.5, 0.7772, 0.5643, 0.7504, 0.6267, 0.7833, 0.6479, 0.8059, 0.5764, 0.7504, 0.6267, 0.7061, 0.7061, 0.7374, 0.7374, 0.7833, 0.6479, 0.826, 0.5, 0.8059, 0.5764, 0.8846, 0.5815, 0.8846, 0.5, 0.8059, 0.5764, 0.7833, 0.6479, 0.8846, 0.6573, 0.8846, 0.5815, 0.7833, 0.6479, 0.7374, 0.7374, 0.7802, 0.7802, 0.8846, 0.6573, 0.5, 0.7756, 0.5, 0.8027, 0.5645, 0.7775, 0.5472, 0.7457, 0.5, 0.8027, 0.5, 0.826, 0.5764, 0.8062, 0.5645, 0.7775, 0.5, 0.826, 0.5, 0.8846, 0.5815, 0.8846, 0.5764, 0.8062, 0.5472, 0.7457, 0.5645, 0.7775, 0.6269, 0.7504, 0.5986, 0.7132, 0.5645, 0.7775, 0.5764, 0.8062, 0.6479, 0.7834, 0.6269, 0.7504, 0.5764, 0.8062, 0.5815, 0.8846, 0.6573, 0.8846, 0.6479, 0.7834, 0.5986, 0.7132, 0.6269, 0.7504, 0.7061, 0.7061, 0.6688, 0.6688, 0.6269, 0.7504, 0.6479, 0.7834, 0.7374, 0.7374, 0.7061, 0.7061, 0.6479, 0.7834, 0.6573, 0.8846, 0.7802, 0.7802, 0.7374, 0.7374, 0.5, 0.7756, 0.5472, 0.7457, 0.5643, 0.7772, 0.5, 0.8027, 0.5472, 0.7457, 0.5986, 0.7132, 0.6267, 0.7504, 0.5643, 0.7772, 0.5986, 0.7132, 0.6688, 0.6688, 0.7061, 0.7061, 0.6267, 0.7504, 0.5, 0.8027, 0.5643, 0.7772, 0.5764, 0.8059, 0.5, 0.826, 0.5643, 0.7772, 0.6267, 0.7504, 0.6479, 0.7833, 0.5764, 0.8059, 0.6267, 0.7504, 0.7061, 0.7061, 0.7374, 0.7374, 0.6479, 0.7833, 0.5, 0.826, 0.5764, 0.8059, 0.5815, 0.8846, 0.5, 0.8846, 0.5764, 0.8059, 0.6479, 0.7833, 0.6573, 0.8846, 0.5815, 0.8846, 0.6479, 0.7833, 0.7374, 0.7374, 0.7802, 0.7802, 0.6573, 0.8846, 0.7756, 0.5, 0.8027, 0.5, 0.7775, 0.5645, 0.7457, 0.5472, 0.8027, 0.5, 0.826, 0.5, 0.8062, 0.5764, 0.7775, 0.5645, 0.826, 0.5, 0.8846, 0.5, 0.8846, 0.5815, 0.8062, 0.5764, 0.7457, 0.5472, 0.7775, 0.5645, 0.7504, 0.6269, 0.7132, 0.5986, 0.7775, 0.5645, 0.8062, 0.5764, 0.7834, 0.6479, 0.7504, 0.6269, 0.8062, 0.5764, 0.8846, 0.5815, 0.8846, 0.6573, 0.7834, 0.6479, 0.7132, 0.5986, 0.7504, 0.6269, 0.7061, 0.7061, 0.6688, 0.6688, 0.7504, 0.6269, 0.7834, 0.6479, 0.7374, 0.7374, 0.7061, 0.7061, 0.7834, 0.6479, 0.8846, 0.6573, 0.7802, 0.7802, 0.7374, 0.7374, 0.5, 0.2244, 0.4528, 0.2543, 0.4357, 0.2228, 0.5, 0.1973, 0.4528, 0.2543, 0.4014, 0.2868, 0.3733, 0.2496, 0.4357, 0.2228, 0.4014, 0.2868, 0.3312, 0.3312, 0.2939, 0.2939, 0.3733, 0.2496, 0.5, 0.1973, 0.4357, 0.2228, 0.4236, 0.1941, 0.5, 0.174, 0.4357, 0.2228, 0.3733, 0.2496, 0.3521, 0.2167, 0.4236, 0.1941, 0.3733, 0.2496, 0.2939, 0.2939, 0.2626, 0.2626, 0.3521, 0.2167, 0.5, 0.174, 0.4236, 0.1941, 0.4185, 0.1154, 0.5, 0.1154, 0.4236, 0.1941, 0.3521, 0.2167, 0.3427, 0.1154, 0.4185, 0.1154, 0.3521, 0.2167, 0.2626, 0.2626, 0.2198, 0.2198, 0.3427, 0.1154, 0.2244, 0.5, 0.1973, 0.5, 0.2225, 0.4355, 0.2543, 0.4528, 0.1973, 0.5, 0.174, 0.5, 0.1938, 0.4236, 0.2225, 0.4355, 0.174, 0.5, 0.1154, 0.5, 0.1154, 0.4185, 0.1938, 0.4236, 0.2543, 0.4528, 0.2225, 0.4355, 0.2496, 0.3731, 0.2868, 0.4014, 0.2225, 0.4355, 0.1938, 0.4236, 0.2166, 0.3521, 0.2496, 0.3731, 0.1938, 0.4236, 0.1154, 0.4185, 0.1154, 0.3427, 0.2166, 0.3521, 0.2868, 0.4014, 0.2496, 0.3731, 0.2939, 0.2939, 0.3312, 0.3312, 0.2496, 0.3731, 0.2166, 0.3521, 0.2626, 0.2626, 0.2939, 0.2939, 0.2166, 0.3521, 0.1154, 0.3427, 0.2198, 0.2198, 0.2626, 0.2626, 0.2244, 0.5, 0.2543, 0.4528, 0.2228, 0.4357, 0.1973, 0.5, 0.2543, 0.4528, 0.2868, 0.4014, 0.2496, 0.3733, 0.2228, 0.4357, 0.2868, 0.4014, 0.3312, 0.3312, 0.2939, 0.2939, 0.2496, 0.3733, 0.1973, 0.5, 0.2228, 0.4357, 0.1941, 0.4236, 0.174, 0.5, 0.2228, 0.4357, 0.2496, 0.3733, 0.2167, 0.3521, 0.1941, 0.4236, 0.2496, 0.3733, 0.2939, 0.2939, 0.2626, 0.2626, 0.2167, 0.3521, 0.174, 0.5, 0.1941, 0.4236, 0.1154, 0.4185, 0.1154, 0.5, 0.1941, 0.4236, 0.2167, 0.3521, 0.1154, 0.3427, 0.1154, 0.4185, 0.2167, 0.3521, 0.2626, 0.2626, 0.2198, 0.2198, 0.1154, 0.3427, 0.5, 0.2244, 0.5, 0.1973, 0.4355, 0.2225, 0.4528, 0.2543, 0.5, 0.1973, 0.5, 0.174, 0.4236, 0.1938, 0.4355, 0.2225, 0.5, 0.174, 0.5, 0.1154, 0.4185, 0.1154, 0.4236, 0.1938, 0.4528, 0.2543, 0.4355, 0.2225, 0.3731, 0.2496, 0.4014, 0.2868, 0.4355, 0.2225, 0.4236, 0.1938, 0.3521, 0.2166, 0.3731, 0.2496, 0.4236, 0.1938, 0.4185, 0.1154, 0.3427, 0.1154, 0.3521, 0.2166, 0.4014, 0.2868, 0.3731, 0.2496, 0.2939, 0.2939, 0.3312, 0.3312, 0.3731, 0.2496, 0.3521, 0.2166, 0.2626, 0.2626, 0.2939, 0.2939, 0.3521, 0.2166, 0.3427, 0.1154, 0.2198, 0.2198, 0.2626, 0.2626, 0.5, 0.2244, 0.5472, 0.2543, 0.5643, 0.2228, 0.5, 0.1973, 0.5472, 0.2543, 0.5986, 0.2868, 0.6267, 0.2496, 0.5643, 0.2228, 0.5986, 0.2868, 0.6688, 0.3312, 0.7061, 0.2939, 0.6267, 0.2496, 0.5, 0.1973, 0.5643, 0.2228, 0.5764, 0.1941, 0.5, 0.174, 0.5643, 0.2228, 0.6267, 0.2496, 0.6479, 0.2167, 0.5764, 0.1941, 0.6267, 0.2496, 0.7061, 0.2939, 0.7374, 0.2626, 0.6479, 0.2167, 0.5, 0.174, 0.5764, 0.1941, 0.5815, 0.1154, 0.5, 0.1154, 0.5764, 0.1941, 0.6479, 0.2167, 0.6573, 0.1154, 0.5815, 0.1154, 0.6479, 0.2167, 0.7374, 0.2626, 0.7802, 0.2198, 0.6573, 0.1154, 0.7756, 0.5, 0.8027, 0.5, 0.7775, 0.4355, 0.7457, 0.4528, 0.8027, 0.5, 0.826, 0.5, 0.8062, 0.4236, 0.7775, 0.4355, 0.826, 0.5, 0.8846, 0.5, 0.8846, 0.4185, 0.8062, 0.4236, 0.7457, 0.4528, 0.7775, 0.4355, 0.7504, 0.3731, 0.7132, 0.4014, 0.7775, 0.4355, 0.8062, 0.4236, 0.7834, 0.3521, 0.7504, 0.3731, 0.8062, 0.4236, 0.8846, 0.4185, 0.8846, 0.3427, 0.7834, 0.3521, 0.7132, 0.4014, 0.7504, 0.3731, 0.7061, 0.2939, 0.6688, 0.3312, 0.7504, 0.3731, 0.7834, 0.3521, 0.7374, 0.2626, 0.7061, 0.2939, 0.7834, 0.3521, 0.8846, 0.3427, 0.7802, 0.2198, 0.7374, 0.2626, 0.7756, 0.5, 0.7457, 0.4528, 0.7772, 0.4357, 0.8027, 0.5, 0.7457, 0.4528, 0.7132, 0.4014, 0.7504, 0.3733, 0.7772, 0.4357, 0.7132, 0.4014, 0.6688, 0.3312, 0.7061, 0.2939, 0.7504, 0.3733, 0.8027, 0.5, 0.7772, 0.4357, 0.8059, 0.4236, 0.826, 0.5, 0.7772, 0.4357, 0.7504, 0.3733, 0.7833, 0.3521, 0.8059, 0.4236, 0.7504, 0.3733, 0.7061, 0.2939, 0.7374, 0.2626, 0.7833, 0.3521, 0.826, 0.5, 0.8059, 0.4236, 0.8846, 0.4185, 0.8846, 0.5, 0.8059, 0.4236, 0.7833, 0.3521, 0.8846, 0.3427, 0.8846, 0.4185, 0.7833, 0.3521, 0.7374, 0.2626, 0.7802, 0.2198, 0.8846, 0.3427, 0.5, 0.2244, 0.5, 0.1973, 0.5645, 0.2225, 0.5472, 0.2543, 0.5, 0.1973, 0.5, 0.174, 0.5764, 0.1938, 0.5645, 0.2225, 0.5, 0.174, 0.5, 0.1154, 0.5815, 0.1154, 0.5764, 0.1938, 0.5472, 0.2543, 0.5645, 0.2225, 0.6269, 0.2496, 0.5986, 0.2868, 0.5645, 0.2225, 0.5764, 0.1938, 0.6479, 0.2166, 0.6269, 0.2496, 0.5764, 0.1938, 0.5815, 0.1154, 0.6573, 0.1154, 0.6479, 0.2166, 0.5986, 0.2868, 0.6269, 0.2496, 0.7061, 0.2939, 0.6688, 0.3312, 0.6269, 0.2496, 0.6479, 0.2166, 0.7374, 0.2626, 0.7061, 0.2939, 0.6479, 0.2166, 0.6573, 0.1154, 0.7802, 0.2198, 0.7374, 0.2626, 0.2244, 0.5, 0.1973, 0.5, 0.2225, 0.5645, 0.2543, 0.5472, 0.1973, 0.5, 0.174, 0.5, 0.1938, 0.5764, 0.2225, 0.5645, 0.174, 0.5, 0.1154, 0.5, 0.1154, 0.5815, 0.1938, 0.5764, 0.2543, 0.5472, 0.2225, 0.5645, 0.2496, 0.6269, 0.2868, 0.5986, 0.2225, 0.5645, 0.1938, 0.5764, 0.2166, 0.6479, 0.2496, 0.6269, 0.1938, 0.5764, 0.1154, 0.5815, 0.1154, 0.6573, 0.2166, 0.6479, 0.2868, 0.5986, 0.2496, 0.6269, 0.2939, 0.7061, 0.3312, 0.6688, 0.2496, 0.6269, 0.2166, 0.6479, 0.2626, 0.7374, 0.2939, 0.7061, 0.2166, 0.6479, 0.1154, 0.6573, 0.2198, 0.7802, 0.2626, 0.7374, 0.2244, 0.5, 0.2543, 0.5472, 0.2228, 0.5643, 0.1973, 0.5, 0.2543, 0.5472, 0.2868, 0.5986, 0.2496, 0.6267, 0.2228, 0.5643, 0.2868, 0.5986, 0.3312, 0.6688, 0.2939, 0.7061, 0.2496, 0.6267, 0.1973, 0.5, 0.2228, 0.5643, 0.1941, 0.5764, 0.174, 0.5, 0.2228, 0.5643, 0.2496, 0.6267, 0.2167, 0.6479, 0.1941, 0.5764, 0.2496, 0.6267, 0.2939, 0.7061, 0.2626, 0.7374, 0.2167, 0.6479, 0.174, 0.5, 0.1941, 0.5764, 0.1154, 0.5815, 0.1154, 0.5, 0.1941, 0.5764, 0.2167, 0.6479, 0.1154, 0.6573, 0.1154, 0.5815, 0.2167, 0.6479, 0.2626, 0.7374, 0.2198, 0.7802, 0.1154, 0.6573, 0.5, 0.7756, 0.5, 0.8027, 0.4355, 0.7775, 0.4528, 0.7457, 0.5, 0.8027, 0.5, 0.826, 0.4236, 0.8062, 0.4355, 0.7775, 0.5, 0.826, 0.5, 0.8846, 0.4185, 0.8846, 0.4236, 0.8062, 0.4528, 0.7457, 0.4355, 0.7775, 0.3731, 0.7504, 0.4014, 0.7132, 0.4355, 0.7775, 0.4236, 0.8062, 0.3521, 0.7834, 0.3731, 0.7504, 0.4236, 0.8062, 0.4185, 0.8846, 0.3427, 0.8846, 0.3521, 0.7834, 0.4014, 0.7132, 0.3731, 0.7504, 0.2939, 0.7061, 0.3312, 0.6688, 0.3731, 0.7504, 0.3521, 0.7834, 0.2626, 0.7374, 0.2939, 0.7061, 0.3521, 0.7834, 0.3427, 0.8846, 0.2198, 0.7802, 0.2626, 0.7374, 0.5, 0.7756, 0.4528, 0.7457, 0.4357, 0.7772, 0.5, 0.8027, 0.4528, 0.7457, 0.4014, 0.7132, 0.3733, 0.7504, 0.4357, 0.7772, 0.4014, 0.7132, 0.3312, 0.6688, 0.2939, 0.7061, 0.3733, 0.7504, 0.5, 0.8027, 0.4357, 0.7772, 0.4236, 0.8059, 0.5, 0.826, 0.4357, 0.7772, 0.3733, 0.7504, 0.3521, 0.7833, 0.4236, 0.8059, 0.3733, 0.7504, 0.2939, 0.7061, 0.2626, 0.7374, 0.3521, 0.7833, 0.5, 0.826, 0.4236, 0.8059, 0.4185, 0.8846, 0.5, 0.8846, 0.4236, 0.8059, 0.3521, 0.7833, 0.3427, 0.8846, 0.4185, 0.8846, 0.3521, 0.7833, 0.2626, 0.7374, 0.2198, 0.7802, 0.3427, 0.8846])
me_cube.materials.append(mat_material)
me_cube.use_remesh_preserve_volume = False
me_cube.use_remesh_preserve_attributes = False
me_cube.use_mirror_vertex_groups = False
me_cube.update()

# ---- objects
ob_cube = bpy.data.objects.new('Cube', me_cube)
ob_light = bpy.data.objects.new('Light', light_light)
ob_camera = bpy.data.objects.new('Camera', cam_camera)

# ---- transforms, parenting, visibility, modifiers, constraints
ob_cube.location = (0.0, 0.0, 0.0)
ob_cube.lock_rotations_4d = False
ob_cube.empty_display_type = 'ARROWS'
ob_cube.lineart.crease_threshold = 0.0
ob_light.location = (4.076, 1.005, 5.904)
ob_light.rotation_euler = (0.6503, 0.05522, 1.866)
ob_light.lock_rotations_4d = False
ob_light.empty_display_type = 'ARROWS'
ob_light.color = (0.0, 0.0, 0.0, 0.0)
ob_light.lineart.crease_threshold = 0.0
ob_camera.location = (7.359, -6.926, 4.958)
ob_camera.rotation_euler = (1.109, 0.0, 0.8149)
ob_camera.lock_rotations_4d = False
ob_camera.empty_display_type = 'ARROWS'
ob_camera.color = (0.0, 0.0, 0.0, 0.0)
ob_camera.display_type = 'WIRE'
ob_camera.lineart.crease_threshold = 0.0

# ---- collection membership
col_collection.objects.link(ob_cube)
col_collection.objects.link(ob_light)
col_collection.objects.link(ob_camera)

# ---- scene / render settings (as saved in the file)
scene.camera = ob_camera
scene.frame_start = 1; scene.frame_end = 250; scene.frame_set(1)
scene.render.engine = 'BLENDER_EEVEE_NEXT'
scene.cycles.use_denoising = False
scene.cycles.samples = 128
scene.cycles.sampling_pattern = 'TABULATED_SOBOL'
scene.cycles.use_adaptive_sampling = False
scene.cycles.use_light_tree = False
scene.view_settings.view_transform = 'Filmic'
bpy.context.view_layer.update()
